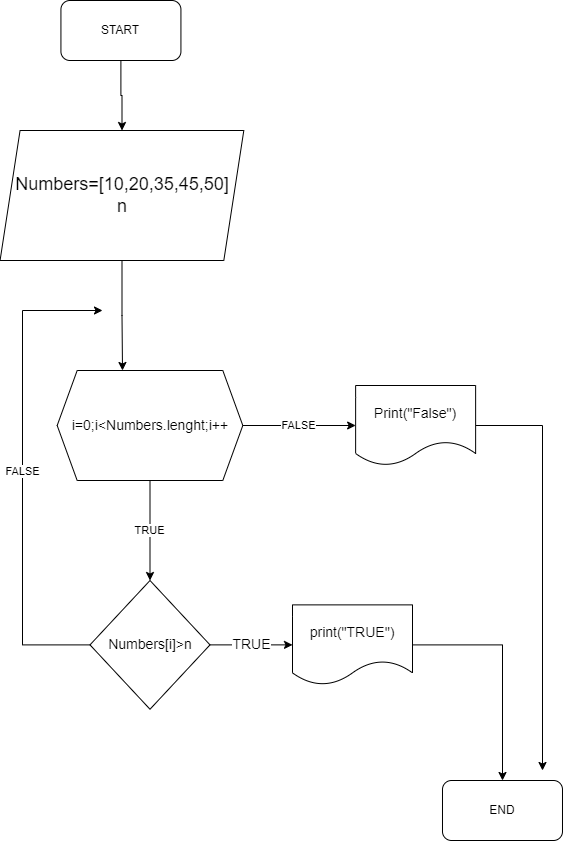

The diagram above was exported from draw.io. Its source (the exported page's mxGraphModel, read from the mxfile embedded in the PNG):
<mxGraphModel dx="1550" dy="1886" grid="1" gridSize="10" guides="1" tooltips="1" connect="1" arrows="1" fold="1" page="1" pageScale="1" pageWidth="850" pageHeight="1100" math="0" shadow="0">
  <root>
    <mxCell id="0" />
    <mxCell id="1" parent="0" />
    <mxCell id="LoVlSr3hS64Pe9IYk8j6-3" value="" style="edgeStyle=orthogonalEdgeStyle;rounded=0;orthogonalLoop=1;jettySize=auto;html=1;" parent="1" source="LoVlSr3hS64Pe9IYk8j6-1" target="LoVlSr3hS64Pe9IYk8j6-2" edge="1">
      <mxGeometry relative="1" as="geometry" />
    </mxCell>
    <mxCell id="LoVlSr3hS64Pe9IYk8j6-1" value="START" style="rounded=1;whiteSpace=wrap;html=1;" parent="1" vertex="1">
      <mxGeometry x="298.43" y="-310" width="120" height="60" as="geometry" />
    </mxCell>
    <mxCell id="LoVlSr3hS64Pe9IYk8j6-5" value="" style="edgeStyle=orthogonalEdgeStyle;rounded=0;orthogonalLoop=1;jettySize=auto;html=1;" parent="1" source="LoVlSr3hS64Pe9IYk8j6-2" edge="1">
      <mxGeometry relative="1" as="geometry">
        <mxPoint x="360" y="60" as="targetPoint" />
      </mxGeometry>
    </mxCell>
    <mxCell id="LoVlSr3hS64Pe9IYk8j6-2" value="&lt;span&gt;&lt;font style=&quot;font-size: 18px&quot;&gt;Numbers=[10,20,35,45,50]&lt;br&gt;n&lt;/font&gt;&lt;br&gt;&lt;/span&gt;" style="shape=parallelogram;perimeter=parallelogramPerimeter;whiteSpace=wrap;html=1;fixedSize=1;" parent="1" vertex="1">
      <mxGeometry x="237.56" y="-180" width="243.75" height="130" as="geometry" />
    </mxCell>
    <mxCell id="LHkvBTQyPuxBocqmww1w-8" value="TRUE" style="edgeStyle=orthogonalEdgeStyle;rounded=0;orthogonalLoop=1;jettySize=auto;html=1;" edge="1" parent="1" source="LoVlSr3hS64Pe9IYk8j6-4" target="LoVlSr3hS64Pe9IYk8j6-6">
      <mxGeometry relative="1" as="geometry" />
    </mxCell>
    <mxCell id="LHkvBTQyPuxBocqmww1w-15" value="FALSE" style="edgeStyle=orthogonalEdgeStyle;rounded=0;orthogonalLoop=1;jettySize=auto;html=1;" edge="1" parent="1" source="LoVlSr3hS64Pe9IYk8j6-4" target="LHkvBTQyPuxBocqmww1w-14">
      <mxGeometry relative="1" as="geometry" />
    </mxCell>
    <mxCell id="LoVlSr3hS64Pe9IYk8j6-4" value="&lt;font style=&quot;font-size: 14px&quot;&gt;i=0;i&amp;lt;Numbers.lenght;i++&lt;/font&gt;" style="shape=hexagon;perimeter=hexagonPerimeter2;whiteSpace=wrap;html=1;fixedSize=1;" parent="1" vertex="1">
      <mxGeometry x="294.68" y="60" width="185.63" height="110" as="geometry" />
    </mxCell>
    <mxCell id="LoVlSr3hS64Pe9IYk8j6-13" value="TRUE" style="edgeStyle=orthogonalEdgeStyle;rounded=0;orthogonalLoop=1;jettySize=auto;html=1;fontSize=14;" parent="1" source="LoVlSr3hS64Pe9IYk8j6-6" target="LoVlSr3hS64Pe9IYk8j6-12" edge="1">
      <mxGeometry relative="1" as="geometry" />
    </mxCell>
    <mxCell id="LHkvBTQyPuxBocqmww1w-13" value="FALSE" style="edgeStyle=orthogonalEdgeStyle;rounded=0;orthogonalLoop=1;jettySize=auto;html=1;" edge="1" parent="1" source="LoVlSr3hS64Pe9IYk8j6-6">
      <mxGeometry relative="1" as="geometry">
        <mxPoint x="340" as="targetPoint" />
        <Array as="points">
          <mxPoint x="260" y="334" />
          <mxPoint x="260" />
        </Array>
      </mxGeometry>
    </mxCell>
    <mxCell id="LoVlSr3hS64Pe9IYk8j6-6" value="&lt;font style=&quot;font-size: 14px&quot;&gt;Numbers[i]&amp;gt;n&lt;/font&gt;" style="rhombus;whiteSpace=wrap;html=1;" parent="1" vertex="1">
      <mxGeometry x="327.5" y="270" width="120" height="128.75" as="geometry" />
    </mxCell>
    <mxCell id="LHkvBTQyPuxBocqmww1w-16" style="edgeStyle=orthogonalEdgeStyle;rounded=0;orthogonalLoop=1;jettySize=auto;html=1;fontSize=14;" edge="1" parent="1" source="LoVlSr3hS64Pe9IYk8j6-12" target="LHkvBTQyPuxBocqmww1w-1">
      <mxGeometry relative="1" as="geometry" />
    </mxCell>
    <mxCell id="LoVlSr3hS64Pe9IYk8j6-12" value="print(&quot;TRUE&quot;)" style="shape=document;whiteSpace=wrap;html=1;boundedLbl=1;fontSize=14;" parent="1" vertex="1">
      <mxGeometry x="530" y="294.38" width="120" height="80" as="geometry" />
    </mxCell>
    <mxCell id="LHkvBTQyPuxBocqmww1w-1" value="END" style="rounded=1;whiteSpace=wrap;html=1;" vertex="1" parent="1">
      <mxGeometry x="679.995" y="470" width="120" height="60" as="geometry" />
    </mxCell>
    <mxCell id="LHkvBTQyPuxBocqmww1w-17" style="edgeStyle=orthogonalEdgeStyle;rounded=0;orthogonalLoop=1;jettySize=auto;html=1;fontSize=14;" edge="1" parent="1" source="LHkvBTQyPuxBocqmww1w-14">
      <mxGeometry relative="1" as="geometry">
        <mxPoint x="780" y="460" as="targetPoint" />
      </mxGeometry>
    </mxCell>
    <mxCell id="LHkvBTQyPuxBocqmww1w-14" value="&lt;font style=&quot;font-size: 14px&quot;&gt;Print(&quot;False&quot;)&lt;/font&gt;" style="shape=document;whiteSpace=wrap;html=1;boundedLbl=1;" vertex="1" parent="1">
      <mxGeometry x="593.125" y="75" width="120" height="80" as="geometry" />
    </mxCell>
  </root>
</mxGraphModel>